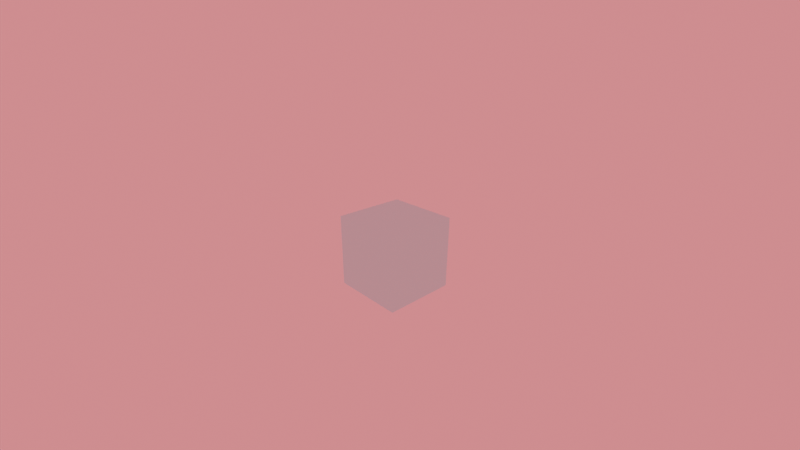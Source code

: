 # Source: Tutorial.blend  (saved by Blender 3.6.11; exported with 4.5.12 LTS)
import bpy
from mathutils import Matrix  # noqa: F401  (used for matrix-valued properties, if any)

bpy.ops.wm.read_factory_settings(use_empty=True)
scene = bpy.context.scene
scene.name = 'Scene'

# ---- collections
col_collection = bpy.data.collections.new('Collection'); scene.collection.children.link(col_collection)

# ---- materials (node trees are filled in below, after node groups)
mat_material = bpy.data.materials.new('Material')
mat_material.alpha_threshold = 0.0
mat_material.use_transparent_shadow = False
mat_material.roughness = 0.5
mat_material.line_color = (0.0, 0.0, 0.0, 1.0)
mat_material_001 = bpy.data.materials.new('Material.001')
mat_material_001.use_transparent_shadow = False
mat_material_002 = bpy.data.materials.new('Material.002')
mat_material_002.use_transparent_shadow = False
mat_material_003 = bpy.data.materials.new('Material.003')
mat_material_003.use_transparent_shadow = False
mat_material_004 = bpy.data.materials.new('Material.004')
mat_material_004.use_transparent_shadow = False
mat_material_005 = bpy.data.materials.new('Material.005')
mat_material_005.use_transparent_shadow = False
mat_material_006 = bpy.data.materials.new('Material.006')
mat_material_006.use_transparent_shadow = False

# ---- material node trees
mat_material.use_nodes = True; mat_material.node_tree.nodes.clear()
_N = mat_material.node_tree.nodes; _L = mat_material.node_tree.links
n0 = _N.new('ShaderNodeOutputMaterial'); n0.name = 'Material Output'; n0.location = (300, 300)
n1 = _N.new('ShaderNodeBsdfPrincipled'); n1.name = 'Principled BSDF'; n1.location = (10, 300)
n1.distribution = 'GGX'
n1.inputs[0].default_value = (0.0, 0.9048, 1.0, 1.0)
n1.inputs[1].default_value = 0.4439
n1.inputs[2].default_value = 0.0
n1.inputs[3].default_value = 0.0
n1.inputs[11].default_value = 1.01
n1.inputs[14].default_value = (0.4982, 0.9522, 1.0, 1.0)
n1.inputs[20].default_value = 0.0
n1.inputs[27].default_value = (0.0, 0.0, 0.0, 1.0)
_L.new(n1.outputs[0], n0.inputs[0])
n0.is_active_output = True
mat_material_001.use_nodes = True; mat_material_001.node_tree.nodes.clear()
_N = mat_material_001.node_tree.nodes; _L = mat_material_001.node_tree.links
n0 = _N.new('ShaderNodeBsdfPrincipled'); n0.name = 'Principled BSDF'; n0.location = (10, 300)
n0.distribution = 'GGX'
n0.subsurface_method = 'RANDOM_WALK_SKIN'
n0.inputs[0].default_value = (0.7991, 0.0, 0.624, 1.0)
n0.inputs[3].default_value = 1.45
n0.inputs[27].default_value = (0.0, 0.0, 0.0, 1.0)
n0.inputs[28].default_value = 1.0
n1 = _N.new('ShaderNodeOutputMaterial'); n1.name = 'Material Output'; n1.location = (300, 300)
_L.new(n0.outputs[0], n1.inputs[0])
n1.is_active_output = True
mat_material_002.use_nodes = True; mat_material_002.node_tree.nodes.clear()
_N = mat_material_002.node_tree.nodes; _L = mat_material_002.node_tree.links
n0 = _N.new('ShaderNodeBsdfPrincipled'); n0.name = 'Principled BSDF'; n0.location = (10, 300)
n0.distribution = 'GGX'
n0.subsurface_method = 'RANDOM_WALK_SKIN'
n0.inputs[0].default_value = (0.7991, 0.0, 0.624, 1.0)
n0.inputs[3].default_value = 1.45
n0.inputs[27].default_value = (0.0, 0.0, 0.0, 1.0)
n0.inputs[28].default_value = 1.0
n1 = _N.new('ShaderNodeOutputMaterial'); n1.name = 'Material Output'; n1.location = (300, 300)
_L.new(n0.outputs[0], n1.inputs[0])
n1.is_active_output = True
mat_material_003.use_nodes = True; mat_material_003.node_tree.nodes.clear()
_N = mat_material_003.node_tree.nodes; _L = mat_material_003.node_tree.links
n0 = _N.new('ShaderNodeBsdfPrincipled'); n0.name = 'Principled BSDF'; n0.location = (10, 300)
n0.distribution = 'GGX'
n0.subsurface_method = 'RANDOM_WALK_SKIN'
n0.inputs[0].default_value = (0.7991, 0.0, 0.624, 1.0)
n0.inputs[3].default_value = 1.45
n0.inputs[27].default_value = (0.0, 0.0, 0.0, 1.0)
n0.inputs[28].default_value = 1.0
n1 = _N.new('ShaderNodeOutputMaterial'); n1.name = 'Material Output'; n1.location = (300, 300)
_L.new(n0.outputs[0], n1.inputs[0])
n1.is_active_output = True
mat_material_004.use_nodes = True; mat_material_004.node_tree.nodes.clear()
_N = mat_material_004.node_tree.nodes; _L = mat_material_004.node_tree.links
n0 = _N.new('ShaderNodeBsdfPrincipled'); n0.name = 'Principled BSDF'; n0.location = (10, 300)
n0.distribution = 'GGX'
n0.subsurface_method = 'RANDOM_WALK_SKIN'
n0.inputs[0].default_value = (0.7991, 0.0, 0.624, 1.0)
n0.inputs[3].default_value = 1.45
n0.inputs[27].default_value = (0.0, 0.0, 0.0, 1.0)
n0.inputs[28].default_value = 1.0
n1 = _N.new('ShaderNodeOutputMaterial'); n1.name = 'Material Output'; n1.location = (300, 300)
_L.new(n0.outputs[0], n1.inputs[0])
n1.is_active_output = True
mat_material_005.use_nodes = True; mat_material_005.node_tree.nodes.clear()
_N = mat_material_005.node_tree.nodes; _L = mat_material_005.node_tree.links
n0 = _N.new('ShaderNodeBsdfPrincipled'); n0.name = 'Principled BSDF'; n0.location = (10, 300)
n0.distribution = 'GGX'
n0.subsurface_method = 'RANDOM_WALK_SKIN'
n0.inputs[0].default_value = (0.7991, 0.0, 0.624, 1.0)
n0.inputs[3].default_value = 1.45
n0.inputs[27].default_value = (0.0, 0.0, 0.0, 1.0)
n0.inputs[28].default_value = 1.0
n1 = _N.new('ShaderNodeOutputMaterial'); n1.name = 'Material Output'; n1.location = (300, 300)
_L.new(n0.outputs[0], n1.inputs[0])
n1.is_active_output = True
mat_material_006.use_nodes = True; mat_material_006.node_tree.nodes.clear()
_N = mat_material_006.node_tree.nodes; _L = mat_material_006.node_tree.links
n0 = _N.new('ShaderNodeBsdfPrincipled'); n0.name = 'Principled BSDF'; n0.location = (10, 300)
n0.distribution = 'GGX'
n0.subsurface_method = 'RANDOM_WALK_SKIN'
n0.inputs[0].default_value = (0.7991, 0.0, 0.624, 1.0)
n0.inputs[3].default_value = 1.45
n0.inputs[27].default_value = (0.0, 0.0, 0.0, 1.0)
n0.inputs[28].default_value = 1.0
n1 = _N.new('ShaderNodeOutputMaterial'); n1.name = 'Material Output'; n1.location = (300, 300)
_L.new(n0.outputs[0], n1.inputs[0])
n1.is_active_output = True

# ---- world
world_world = bpy.data.worlds.new('World'); scene.world = world_world
world_world.use_nodes = True; world_world.node_tree.nodes.clear()
_N = world_world.node_tree.nodes; _L = world_world.node_tree.links
n0 = _N.new('ShaderNodeOutputWorld'); n0.name = 'World Output'; n0.location = (300, 300)
n1 = _N.new('ShaderNodeBackground'); n1.name = 'Background'; n1.location = (10, 300)
n1.inputs[0].default_value = (1.0, 0.2381, 0.2513, 1.0)
_L.new(n1.outputs[0], n0.inputs[0])
n0.is_active_output = True
world_world.color = (0.05088, 0.05088, 0.05088)
world_world.use_sun_shadow = False
world_world.sun_shadow_jitter_overblur = 0.0

# ---- cameras
cam_camera = bpy.data.cameras.new('Camera')
cam_camera.clip_end = 100.0
cam_camera.lens = 19.0
cam_camera.ortho_scale = 7.314
cam_camera.shift_x = 0.01
cam_camera.shift_y = 0.02

# ---- lights
light_light = bpy.data.lights.new('Light', 'SPOT')
light_light.color = (0.2058, 0.5649, 1.0)
light_light.transmission_factor = 0.0
light_light.use_shadow = False
light_light.energy = 1e+04
light_light.shadow_maximum_resolution = 0.006
light_light.use_absolute_resolution = True
light_light.spot_size = 1.309

# ---- meshes
me_cube = bpy.data.meshes.new('Cube')
me_cube.from_pydata([(1.0, 1.0, 1.0), (1.0, 1.0, -1.0), (1.0, -1.0, 1.0), (1.0, -1.0, -1.0), (-1.0, 1.0, 1.0), (-1.0, 1.0, -1.0), (-1.0, -1.0, 1.0), (-1.0, -1.0, -1.0)], [], [(0, 4, 6, 2), (3, 2, 6, 7), (7, 6, 4, 5), (5, 1, 3, 7), (1, 0, 2, 3), (5, 4, 0, 1)])
_uv = me_cube.uv_layers.new(name='UVMap')
_uv.uv.foreach_set('vector', [0.625, 0.5, 0.875, 0.5, 0.875, 0.75, 0.625, 0.75, 0.375, 0.75, 0.625, 0.75, 0.625, 1.0, 0.375, 1.0, 0.375, 0.0, 0.625, 0.0, 0.625, 0.25, 0.375, 0.25, 0.125, 0.5, 0.375, 0.5, 0.375, 0.75, 0.125, 0.75, 0.375, 0.5, 0.625, 0.5, 0.625, 0.75, 0.375, 0.75, 0.375, 0.25, 0.625, 0.25, 0.625, 0.5, 0.375, 0.5])
me_cube.materials.append(mat_material)
me_cube.use_mirror_vertex_groups = False
me_cube.update()

# ---- curves / text
txt_text = bpy.data.curves.new('Text', 'FONT')
txt_text.dimensions = '2D'
txt_text.body = 'What You Can\nAnimate In\nBlender'
txt_text.materials.append(mat_material_001)
txt_text.resolution_u = 20
txt_scene_collection = bpy.data.curves.new('Scene Collection', 'FONT')
txt_scene_collection.dimensions = '2D'
txt_scene_collection.body = 'Position'
txt_scene_collection.materials.append(mat_material_002)
txt_text_001 = bpy.data.curves.new('Text.001', 'FONT')
txt_text_001.dimensions = '2D'
txt_text_001.body = 'Rotation'
txt_text_001.materials.append(mat_material_003)
txt_text_002 = bpy.data.curves.new('Text.002', 'FONT')
txt_text_002.dimensions = '2D'
txt_text_002.body = 'Size'
txt_text_002.materials.append(mat_material_004)
txt_text_003 = bpy.data.curves.new('Text.003', 'FONT')
txt_text_003.dimensions = '2D'
txt_text_003.body = 'Colour'
txt_text_003.materials.append(mat_material_005)
txt_text_004 = bpy.data.curves.new('Text.004', 'FONT')
txt_text_004.dimensions = '2D'
txt_text_004.body = 'Metallicness'
txt_text_004.materials.append(mat_material_006)

# ---- objects
ob_cube = bpy.data.objects.new('Cube', me_cube)
ob_light = bpy.data.objects.new('Light', light_light)
ob_camera = bpy.data.objects.new('Camera', cam_camera)
ob_text = bpy.data.objects.new('Text', txt_text)
ob_text_001 = bpy.data.objects.new('Text.001', txt_scene_collection)
ob_text_002 = bpy.data.objects.new('Text.002', txt_text_001)
ob_text_003 = bpy.data.objects.new('Text.003', txt_text_002)
ob_text_004 = bpy.data.objects.new('Text.004', txt_text_003)
ob_text_005 = bpy.data.objects.new('Text.005', txt_text_004)

# ---- transforms, parenting, visibility, modifiers, constraints
ob_cube.location = (0.0, 0.0, 0.0)
ob_cube.lock_rotations_4d = False
ob_cube.empty_display_type = 'ARROWS'
ob_cube.lineart.crease_threshold = 0.0
ob_light.location = (6.646, 2.595, 5.804)
ob_light.rotation_euler = (0.6503, 0.05522, 1.866)
ob_light.lock_rotations_4d = False
ob_light.empty_display_type = 'ARROWS'
ob_light.color = (0.0, 0.0, 0.0, 0.0)
ob_light.lineart.crease_threshold = 0.0
ob_camera.location = (7.499, -6.926, 4.958)
ob_camera.rotation_euler = (1.144, 0.0, 0.8324)
ob_camera.lock_rotations_4d = False
ob_camera.empty_display_type = 'ARROWS'
ob_camera.color = (0.0, 0.0, 0.0, 0.0)
ob_camera.display_type = 'WIRE'
ob_camera.lineart.crease_threshold = 0.0
ob_text.location = (6.31, -6.07, 0.68)
ob_text.rotation_euler = (4.712, 3.142, -1.972)
ob_text_001.location = (-8.69, -18.1, -0.67)
ob_text_001.rotation_euler = (4.712, 3.142, -1.972)
ob_text_001.scale = (3.0, 3.0, 3.0)
ob_text_002.location = (-8.69, -18.1, -0.67)
ob_text_002.rotation_euler = (4.712, 3.142, -1.972)
ob_text_002.scale = (3.0, 3.0, 3.0)
ob_text_003.location = (-8.69, -18.1, -0.67)
ob_text_003.rotation_euler = (4.712, 3.142, -1.972)
ob_text_003.scale = (3.0, 3.0, 3.0)
ob_text_004.location = (-8.69, -18.1, -0.67)
ob_text_004.rotation_euler = (4.712, 3.142, -1.972)
ob_text_004.scale = (3.0, 3.0, 3.0)
ob_text_005.location = (-8.69, -25.0, -0.67)
ob_text_005.rotation_euler = (4.712, 3.142, -1.972)
ob_text_005.scale = (3.0, 3.0, 3.0)

# ---- collection membership
col_collection.objects.link(ob_cube)
col_collection.objects.link(ob_light)
col_collection.objects.link(ob_camera)
col_collection.objects.link(ob_text)
col_collection.objects.link(ob_text_001)
col_collection.objects.link(ob_text_002)
col_collection.objects.link(ob_text_003)
col_collection.objects.link(ob_text_004)
col_collection.objects.link(ob_text_005)

# ---- scene / render settings (as saved in the file)
scene.camera = ob_camera
scene.frame_start = 1; scene.frame_end = 1280; scene.frame_set(1243)
scene.render.engine = 'BLENDER_EEVEE_NEXT'
scene.cycles.sampling_pattern = 'TABULATED_SOBOL'
scene.view_settings.view_transform = 'Filmic'
bpy.context.view_layer.update()
